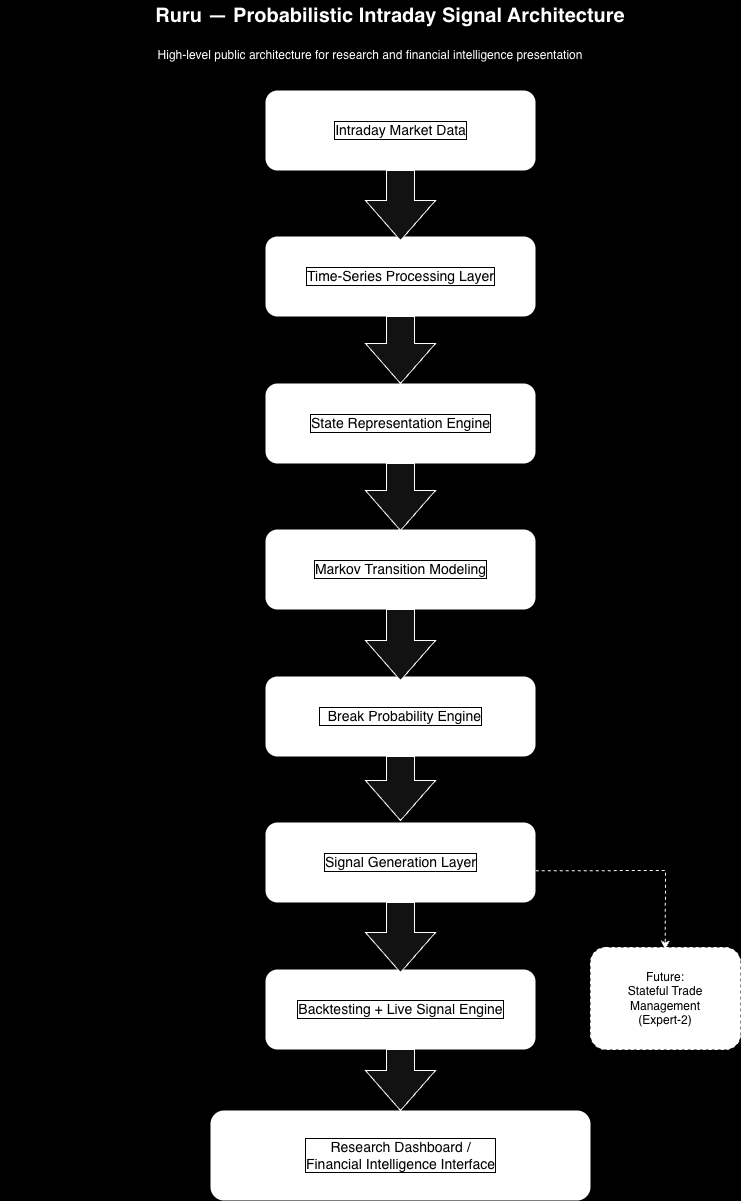

The diagram above was exported from draw.io. Its source (the exported page's mxGraphModel, read from the mxfile embedded in the PNG):
<mxGraphModel dx="1357" dy="2042" grid="1" gridSize="10" guides="1" tooltips="1" connect="0" arrows="1" fold="1" page="1" pageScale="1" pageWidth="827" pageHeight="1169" background="light-dark(#000000,#000000)" math="0" shadow="0">
  <root>
    <mxCell id="0" />
    <mxCell id="1" parent="0" />
    <mxCell id="5is9BIBXPdU-9o7yPsrQ-1" parent="1" style="rounded=1;html=1;fillColor=light-dark(#FFFFFF,#FFFFFF);strokeColor=light-dark(default, #212121);fontColor=light-dark(#000000,#000000);labelBorderColor=light-dark(default, #212121);fontSize=14;" value="Intraday Market Data" vertex="1">
      <mxGeometry height="80" width="270" x="330" y="20" as="geometry" />
    </mxCell>
    <mxCell id="5is9BIBXPdU-9o7yPsrQ-11" parent="1" style="rounded=1;html=1;fillColor=light-dark(#FFFFFF,#FFFFFF);strokeColor=light-dark(default, #212121);fontColor=light-dark(#000000,#000000);labelBorderColor=light-dark(default, #212121);fontSize=14;" value="Time-Series Processing Layer" vertex="1">
      <mxGeometry height="80" width="270" x="330" y="166" as="geometry" />
    </mxCell>
    <mxCell id="5is9BIBXPdU-9o7yPsrQ-12" parent="1" style="rounded=1;html=1;fillColor=light-dark(#FFFFFF,#FFFFFF);strokeColor=light-dark(default, #212121);fontColor=light-dark(#000000,#000000);labelBorderColor=light-dark(default, #212121);fontSize=14;" value="State Representation Engine" vertex="1">
      <mxGeometry height="80" width="270" x="330" y="313" as="geometry" />
    </mxCell>
    <mxCell id="5is9BIBXPdU-9o7yPsrQ-13" parent="1" style="rounded=1;html=1;fillColor=light-dark(#FFFFFF,#FFFFFF);strokeColor=light-dark(default, #212121);fontColor=light-dark(#000000,#000000);labelBorderColor=light-dark(default, #212121);fontSize=14;" value="Markov Transition Modeling" vertex="1">
      <mxGeometry height="80" width="270" x="330" y="459" as="geometry" />
    </mxCell>
    <mxCell id="5is9BIBXPdU-9o7yPsrQ-14" parent="1" style="rounded=1;html=1;fillColor=light-dark(#FFFFFF,#FFFFFF);strokeColor=light-dark(default, #212121);fontColor=light-dark(#000000,#000000);labelBorderColor=light-dark(default, #212121);fontSize=14;" value="&amp;nbsp;&amp;nbsp;&lt;span style=&quot;background-color: transparent;&quot;&gt;Break Probability Engine&lt;/span&gt;" vertex="1">
      <mxGeometry height="80" width="270" x="330" y="606" as="geometry" />
    </mxCell>
    <mxCell id="5is9BIBXPdU-9o7yPsrQ-15" parent="1" style="rounded=1;html=1;fillColor=light-dark(#FFFFFF,#FFFFFF);strokeColor=light-dark(default, #212121);fontColor=light-dark(#000000,#000000);labelBorderColor=light-dark(default, #212121);fontSize=14;" value="Signal Generation Layer" vertex="1">
      <mxGeometry height="80" width="270" x="330" y="752" as="geometry" />
    </mxCell>
    <mxCell id="5is9BIBXPdU-9o7yPsrQ-16" parent="1" style="rounded=1;html=1;fillColor=light-dark(#FFFFFF,#FFFFFF);strokeColor=light-dark(default, #212121);fontColor=light-dark(#000000,#000000);labelBorderColor=light-dark(default, #212121);fontSize=14;" value="Backtesting + Live Signal Engine" vertex="1">
      <mxGeometry height="80" width="270" x="330" y="899" as="geometry" />
    </mxCell>
    <mxCell id="5is9BIBXPdU-9o7yPsrQ-17" parent="1" style="rounded=1;html=1;fillColor=light-dark(#FFFFFF,#FFFFFF);strokeColor=light-dark(default, #212121);fontColor=light-dark(#000000,#000000);labelBorderColor=light-dark(default, #212121);fontSize=14;" value="Research Dashboard /&#10;Financial Intelligence Interface" vertex="1">
      <mxGeometry height="90" width="380" x="275" y="1040" as="geometry" />
    </mxCell>
    <mxCell id="FQpypM3qa2EWJ4pqwoMa-1" parent="1" style="html=1;shadow=0;dashed=0;align=center;verticalAlign=middle;shape=mxgraph.arrows2.arrow;dy=0.6;dx=40;direction=south;notch=0;" value="" vertex="1">
      <mxGeometry height="70" width="70" x="430" y="100" as="geometry" />
    </mxCell>
    <mxCell id="FQpypM3qa2EWJ4pqwoMa-2" parent="1" style="html=1;shadow=0;dashed=0;align=center;verticalAlign=middle;shape=mxgraph.arrows2.arrow;dy=0.6;dx=40;direction=south;notch=0;" value="" vertex="1">
      <mxGeometry height="67" width="70" x="430" y="246" as="geometry" />
    </mxCell>
    <mxCell id="FQpypM3qa2EWJ4pqwoMa-3" parent="1" style="html=1;shadow=0;dashed=0;align=center;verticalAlign=middle;shape=mxgraph.arrows2.arrow;dy=0.6;dx=40;direction=south;notch=0;" value="" vertex="1">
      <mxGeometry height="67" width="70" x="430" y="393" as="geometry" />
    </mxCell>
    <mxCell id="FQpypM3qa2EWJ4pqwoMa-4" parent="1" style="html=1;shadow=0;dashed=0;align=center;verticalAlign=middle;shape=mxgraph.arrows2.arrow;dy=0.6;dx=40;direction=south;notch=0;" value="" vertex="1">
      <mxGeometry height="71" width="70" x="430" y="539" as="geometry" />
    </mxCell>
    <mxCell id="FQpypM3qa2EWJ4pqwoMa-5" parent="1" style="html=1;shadow=0;dashed=0;align=center;verticalAlign=middle;shape=mxgraph.arrows2.arrow;dy=0.6;dx=40;direction=south;notch=0;" value="" vertex="1">
      <mxGeometry height="64" width="70" x="430" y="686" as="geometry" />
    </mxCell>
    <mxCell id="FQpypM3qa2EWJ4pqwoMa-6" parent="1" style="html=1;shadow=0;dashed=0;align=center;verticalAlign=middle;shape=mxgraph.arrows2.arrow;dy=0.6;dx=40;direction=south;notch=0;" value="" vertex="1">
      <mxGeometry height="70" width="70" x="430" y="832" as="geometry" />
    </mxCell>
    <mxCell id="FQpypM3qa2EWJ4pqwoMa-7" parent="1" style="html=1;shadow=0;dashed=0;align=center;verticalAlign=middle;shape=mxgraph.arrows2.arrow;dy=0.6;dx=40;direction=south;notch=0;" value="" vertex="1">
      <mxGeometry height="61" width="70" x="430" y="979" as="geometry" />
    </mxCell>
    <mxCell id="FQpypM3qa2EWJ4pqwoMa-8" parent="1" style="rounded=1;whiteSpace=wrap;fillColor=light-dark(#FFFFFF,#FFFFFF);fontColor=light-dark(#000000,#000000);dashed=1;" value="Future:&#10;Stateful Trade Management&#10;(Expert-2)" vertex="1">
      <mxGeometry height="102" width="150" x="655" y="877" as="geometry" />
    </mxCell>
    <mxCell id="FQpypM3qa2EWJ4pqwoMa-9" edge="1" parent="1" source="5is9BIBXPdU-9o7yPsrQ-15" style="endArrow=classic;html=1;rounded=0;exitX=1.001;exitY=0.604;exitDx=0;exitDy=0;exitPerimeter=0;entryX=0.498;entryY=0.02;entryDx=0;entryDy=0;entryPerimeter=0;dashed=1;" target="FQpypM3qa2EWJ4pqwoMa-8" value="">
      <mxGeometry height="50" relative="1" width="50" as="geometry">
        <Array as="points">
          <mxPoint x="730" y="800" />
        </Array>
        <mxPoint x="710" y="790" as="sourcePoint" />
        <mxPoint x="730" y="870" as="targetPoint" />
      </mxGeometry>
    </mxCell>
    <mxCell id="FQpypM3qa2EWJ4pqwoMa-10" parent="1" style="text;html=1;whiteSpace=wrap;strokeColor=none;fillColor=none;align=center;verticalAlign=middle;rounded=0;fontSize=20;fontStyle=1;fontColor=light-dark(#FFFFFF,#FFFFFF);" value="Ruru — Probabilistic Intraday Signal Architecture" vertex="1">
      <mxGeometry height="30" width="650" x="130" y="-70" as="geometry" />
    </mxCell>
    <mxCell id="FQpypM3qa2EWJ4pqwoMa-11" parent="1" style="text;html=1;whiteSpace=wrap;strokeColor=none;fillColor=none;align=center;verticalAlign=middle;rounded=0;fontColor=light-dark(#FFFFFF,#FFFFFF);" value="High-level public architecture for research and financial intelligence presentation" vertex="1">
      <mxGeometry height="30" width="740" x="65" y="-30" as="geometry" />
    </mxCell>
  </root>
</mxGraphModel>